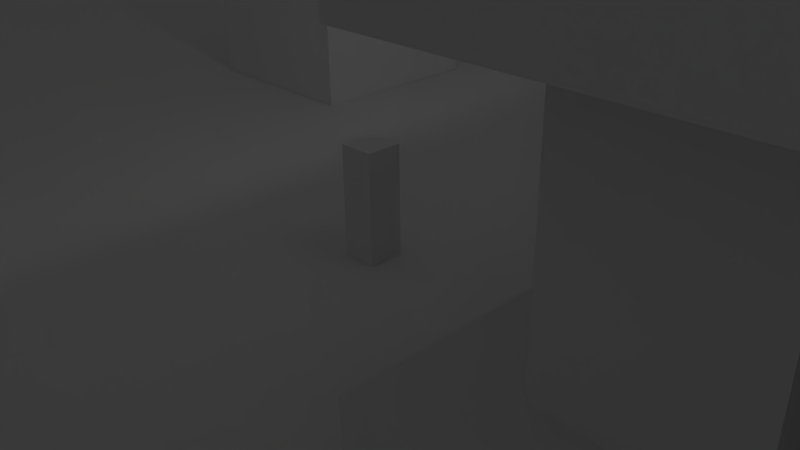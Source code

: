 # Source: city4.blend  (saved by Blender 2.75.0; exported with 4.5.12 LTS)
import bpy
from mathutils import Matrix  # noqa: F401  (used for matrix-valued properties, if any)

bpy.ops.wm.read_factory_settings(use_empty=True)
scene = bpy.context.scene
scene.name = 'Scene'

# ---- collections
col_collection_1 = bpy.data.collections.new('Collection 1'); scene.collection.children.link(col_collection_1)

# ---- materials (node trees are filled in below, after node groups)
mat_material = bpy.data.materials.new('Material')
mat_material.alpha_threshold = 0.0
mat_material.use_transparent_shadow = False
mat_material.roughness = 0.5
mat_material.line_color = (0.0, 0.0, 0.0, 1.0)

# ---- material node trees

# ---- world
world_world = bpy.data.worlds.new('World'); scene.world = world_world
world_world.color = (0.05088, 0.05088, 0.05088)
world_world.use_sun_shadow = False
world_world.sun_shadow_jitter_overblur = 0.0
world_world.cycles.sampling_method = 'MANUAL'
world_world.cycles.sample_map_resolution = 256

# ---- cameras
cam_camera = bpy.data.cameras.new('Camera')
cam_camera.clip_end = 100.0
cam_camera.lens = 35.0
cam_camera.sensor_width = 32.0
cam_camera.sensor_height = 18.0
cam_camera.ortho_scale = 7.314
cam_camera.dof.focus_distance = 0.0
cam_camera.dof.aperture_fstop = 128.0

# ---- lights
light_lamp = bpy.data.lights.new('Lamp', 'POINT')
light_lamp.transmission_factor = 0.0
light_lamp.cutoff_distance = 30.0
light_lamp.energy = 100.0
light_lamp.shadow_buffer_clip_start = 1.001
light_lamp.shadow_soft_size = 0.1
light_lamp.shadow_maximum_resolution = 0.006
light_lamp.use_absolute_resolution = True
light_lamp.cycles.use_multiple_importance_sampling = False

# ---- meshes
me_cube = bpy.data.meshes.new('Cube')
me_cube.from_pydata([(0.2448, 0.2448, 1.517), (0.2448, 0.2448, 0.001675), (0.2448, -0.2448, 1.517), (0.2448, -0.2448, 0.001675), (-0.2448, 0.2448, 1.517), (-0.2448, 0.2448, 0.001675), (-0.2448, -0.2448, 1.517), (-0.2448, -0.2448, 0.001675), (-23.9, -38.6, 0.0), (24.0, -38.6, 0.0), (-23.9, 24.31, 0.0), (24.0, 24.31, 0.0), (-8.387, -8.149, 0.00319), (-8.387, -8.149, 4.408), (-8.387, -4.725, 0.00319), (-8.387, -4.725, 4.408), (-4.963, -8.149, 0.00319), (-4.963, -8.149, 4.408), (-4.963, -4.725, 0.00319), (-4.963, -4.725, 4.408), (-8.387, 3.356, 0.00319), (-8.387, 3.356, 12.19), (-8.387, 6.78, 0.00319), (-8.387, 6.78, 12.19), (-4.963, 3.356, 0.00319), (-4.963, 3.356, 12.19), (-4.963, 6.78, 0.00319), (-4.963, 6.78, 12.19), (2.996, -3.015, 13.0), (2.996, 9.998, 13.0), (18.0, -2.011, 0.9988), (19.03, -3.015, 13.0), (18.0, -2.011, 11.99), (19.03, 9.998, 13.0), (2.996, -3.015, 5.003), (2.996, 9.998, 5.003), (19.03, -3.015, 5.003), (19.03, 9.998, 5.003), (2.996, -3.015, 11.99), (2.996, 9.998, 11.99), (2.996, -3.015, 3.991), (2.996, 9.998, 3.991), (19.03, 9.998, 3.991), (19.03, -3.015, 3.991), (19.03, 9.998, 11.99), (19.03, -3.015, 7.991), (19.03, 9.998, 7.991), (2.996, 9.998, 7.991), (2.996, -3.015, 7.991), (19.03, -3.015, 11.99), (19.03, 9.998, 9.003), (19.03, -3.015, 9.003), (2.996, 9.998, 9.003), (2.996, -3.015, 9.003), (4.08, -2.011, 0.9988), (4.08, -2.011, 11.99), (4.08, 0.9939, 11.99), (4.08, 0.9939, 0.9988), (6.002, 0.9939, 11.99), (6.002, 0.9939, 0.9988), (6.002, -2.011, 11.99), (6.002, -2.011, 0.9988), (18.0, 0.9939, 0.9988), (18.0, 0.9939, 11.99), (16.08, 0.9939, 0.9988), (16.08, 0.9939, 11.99), (16.08, -2.011, 11.99), (16.08, -2.011, 0.9988), (18.0, 5.989, 0.9988), (18.0, 5.989, 11.99), (4.08, 5.989, 0.9988), (4.08, 5.989, 11.99), (4.08, 8.994, 11.99), (4.08, 8.994, 0.9988), (6.002, 8.994, 11.99), (6.002, 8.994, 0.9988), (6.002, 5.989, 11.99), (6.002, 5.989, 0.9988), (18.0, 8.994, 0.9988), (18.0, 8.994, 11.99), (16.08, 8.994, 0.9988), (16.08, 8.994, 11.99), (16.08, 5.989, 11.99), (16.08, 5.989, 0.9988), (19.03, -3.015, -0.009378), (19.03, 9.998, -0.009378), (2.996, 9.998, -0.009378), (2.996, -3.015, -0.009378), (19.03, 9.998, 1.003), (19.03, -3.015, 1.003), (2.996, 9.998, 1.003), (2.996, -3.015, 1.003)], [], [(6, 4, 5, 7), (2, 0, 4, 6), (0, 2, 3, 1), (4, 0, 1, 5), (2, 6, 7, 3), (8, 9, 11, 10), (13, 15, 14, 12), (15, 19, 18, 14), (19, 17, 16, 18), (17, 13, 12, 16), (21, 23, 22, 20), (17, 19, 15, 13), (23, 27, 26, 22), (27, 25, 24, 26), (25, 21, 20, 24), (25, 27, 23, 21), (31, 28, 38, 49), (36, 34, 40, 43), (37, 36, 43, 42), (33, 31, 49, 44), (35, 37, 42, 41), (34, 35, 41, 40), (29, 33, 44, 39), (34, 36, 37, 35), (40, 41, 42, 43), (28, 29, 39, 38), (48, 47, 46, 45), (66, 65, 64, 67), (53, 51, 50, 52), (60, 55, 54, 61), (58, 60, 61, 59), (56, 58, 59, 57), (55, 56, 57, 54), (65, 63, 62, 64), (63, 32, 30, 62), (32, 66, 67, 30), (71, 72, 73, 70), (72, 74, 75, 73), (74, 76, 77, 75), (76, 71, 70, 77), (82, 81, 80, 83), (28, 31, 33, 29), (91, 89, 88, 90), (91, 90, 86, 87), (69, 82, 83, 68), (90, 88, 85, 86), (79, 69, 68, 78), (88, 89, 84, 85), (81, 79, 78, 80), (89, 91, 87, 84), (53, 52, 47, 48), (38, 39, 44, 49), (52, 50, 46, 47), (50, 51, 45, 46), (51, 53, 48, 45)])
_uv = me_cube.uv_layers.new(name='UVMap')
_uv.uv.foreach_set('vector', [0.0, 0.0, 1.0, 0.0, 1.0, 1.0, 0.0, 1.0, 0.0, 0.0, 1.0, 0.0, 1.0, 1.0, 0.0, 1.0, 0.0, 0.0, 1.0, 0.0, 1.0, 1.0, 0.0, 1.0, 0.0, 0.0, 1.0, 0.0, 1.0, 1.0, 0.0, 1.0, 0.0, 0.0, 1.0, 0.0, 1.0, 1.0, 0.0, 1.0, 0.0, 0.0, 1.0, 0.0, 1.0, 1.0, 0.0, 1.0, 0.0, 0.0, 1.0, 0.0, 1.0, 1.0, 0.0, 1.0, 0.0, 0.0, 1.0, 0.0, 1.0, 1.0, 0.0, 1.0, 0.0, 0.0, 1.0, 0.0, 1.0, 1.0, 0.0, 1.0, 0.0, 0.0, 1.0, 0.0, 1.0, 1.0, 0.0, 1.0, 0.0, 0.0, 1.0, 0.0, 1.0, 1.0, 0.0, 1.0, 0.0, 0.0, 1.0, 0.0, 1.0, 1.0, 0.0, 1.0, 0.0, 0.0, 1.0, 0.0, 1.0, 1.0, 0.0, 1.0, 0.0, 0.0, 1.0, 0.0, 1.0, 1.0, 0.0, 1.0, 0.0, 0.0, 1.0, 0.0, 1.0, 1.0, 0.0, 1.0, 0.0, 0.0, 1.0, 0.0, 1.0, 1.0, 0.0, 1.0, 0.0, 0.0, 1.0, 0.0, 1.0, 1.0, 0.0, 1.0, 0.0, 0.0, 1.0, 0.0, 1.0, 1.0, 0.0, 1.0, 0.0, 0.0, 1.0, 0.0, 1.0, 1.0, 0.0, 1.0, 0.0, 0.0, 1.0, 0.0, 1.0, 1.0, 0.0, 1.0, 0.0, 0.0, 1.0, 0.0, 1.0, 1.0, 0.0, 1.0, 0.0, 0.0, 1.0, 0.0, 1.0, 1.0, 0.0, 1.0, 0.0, 0.0, 1.0, 0.0, 1.0, 1.0, 0.0, 1.0, 0.0, 0.0, 1.0, 0.0, 1.0, 1.0, 0.0, 1.0, 0.0, 0.0, 1.0, 0.0, 1.0, 1.0, 0.0, 1.0, 0.0, 0.0, 1.0, 0.0, 1.0, 1.0, 0.0, 1.0, 0.0, 0.0, 1.0, 0.0, 1.0, 1.0, 0.0, 1.0, 0.0, 0.0, 1.0, 0.0, 1.0, 1.0, 0.0, 1.0, 0.0, 0.0, 1.0, 0.0, 1.0, 1.0, 0.0, 1.0, 0.0, 0.0, 1.0, 0.0, 1.0, 1.0, 0.0, 1.0, 0.0, 0.0, 1.0, 0.0, 1.0, 1.0, 0.0, 1.0, 0.0, 0.0, 1.0, 0.0, 1.0, 1.0, 0.0, 1.0, 0.0, 0.0, 1.0, 0.0, 1.0, 1.0, 0.0, 1.0, 0.0, 0.0, 1.0, 0.0, 1.0, 1.0, 0.0, 1.0, 0.0, 0.0, 1.0, 0.0, 1.0, 1.0, 0.0, 1.0, 0.0, 0.0, 1.0, 0.0, 1.0, 1.0, 0.0, 1.0, 0.0, 0.0, 1.0, 0.0, 1.0, 1.0, 0.0, 1.0, 0.0, 0.0, 1.0, 0.0, 1.0, 1.0, 0.0, 1.0, 0.0, 0.0, 1.0, 0.0, 1.0, 1.0, 0.0, 1.0, 0.0, 0.0, 1.0, 0.0, 1.0, 1.0, 0.0, 1.0, 0.0, 0.0, 1.0, 0.0, 1.0, 1.0, 0.0, 1.0, 0.0, 0.0, 1.0, 0.0, 1.0, 1.0, 0.0, 1.0, 0.0, 0.0, 1.0, 0.0, 1.0, 1.0, 0.0, 1.0, 0.0, 0.0, 1.0, 0.0, 1.0, 1.0, 0.0, 1.0, 0.0, 0.0, 1.0, 0.0, 1.0, 1.0, 0.0, 1.0, 0.0, 0.0, 1.0, 0.0, 1.0, 1.0, 0.0, 1.0, 0.0, 0.0, 1.0, 0.0, 1.0, 1.0, 0.0, 1.0, 0.0, 0.0, 1.0, 0.0, 1.0, 1.0, 0.0, 1.0, 0.0, 0.0, 1.0, 0.0, 1.0, 1.0, 0.0, 1.0, 0.0, 0.0, 1.0, 0.0, 1.0, 1.0, 0.0, 1.0, 0.0, 0.0, 1.0, 0.0, 1.0, 1.0, 0.0, 1.0, 0.0, 0.0, 1.0, 0.0, 1.0, 1.0, 0.0, 1.0, 0.0, 0.0, 1.0, 0.0, 1.0, 1.0, 0.0, 1.0, 0.0, 0.0, 1.0, 0.0, 1.0, 1.0, 0.0, 1.0, 0.0, 0.0, 1.0, 0.0, 1.0, 1.0, 0.0, 1.0])
me_cube.materials.append(mat_material)
me_cube.use_remesh_preserve_volume = False
me_cube.use_remesh_preserve_attributes = False
me_cube.use_mirror_vertex_groups = False
me_cube.update()

# ---- objects
ob_cube = bpy.data.objects.new('Cube', me_cube)
ob_lamp = bpy.data.objects.new('Lamp', light_lamp)
ob_camera = bpy.data.objects.new('Camera', cam_camera)

# ---- transforms, parenting, visibility, modifiers, constraints
ob_cube.location = (0.0, 0.0, 0.0)
ob_cube.lock_rotations_4d = False
ob_cube.empty_display_type = 'ARROWS'
ob_cube.lineart.crease_threshold = 0.0
ob_lamp.location = (4.076, 1.005, 5.904)
ob_lamp.rotation_euler = (0.6503, 0.05522, 1.866)
ob_lamp.lock_rotations_4d = False
ob_lamp.empty_display_type = 'ARROWS'
ob_lamp.color = (0.0, 0.0, 0.0, 0.0)
ob_lamp.lineart.crease_threshold = 0.0
ob_camera.location = (7.481, -6.508, 5.344)
ob_camera.rotation_euler = (1.109, 0.01082, 0.8149)
ob_camera.lock_rotations_4d = False
ob_camera.empty_display_type = 'ARROWS'
ob_camera.color = (0.0, 0.0, 0.0, 0.0)
ob_camera.display_type = 'WIRE'
ob_camera.lineart.crease_threshold = 0.0

# ---- collection membership
col_collection_1.objects.link(ob_cube)
col_collection_1.objects.link(ob_lamp)
col_collection_1.objects.link(ob_camera)

# ---- scene / render settings (as saved in the file)
scene.camera = ob_camera
scene.frame_start = 1; scene.frame_end = 250; scene.frame_set(1)
scene.render.engine = 'BLENDER_EEVEE_NEXT'
scene.render.resolution_percentage = 50
scene.render.dither_intensity = 0.0
scene.cycles.use_denoising = False
scene.cycles.samples = 10
scene.cycles.sampling_pattern = 'TABULATED_SOBOL'
scene.cycles.light_sampling_threshold = 0.0
scene.cycles.use_adaptive_sampling = False
scene.cycles.use_light_tree = False
scene.cycles.blur_glossy = 0.0
scene.cycles.pixel_filter_type = 'GAUSSIAN'
scene.cycles.sample_clamp_indirect = 0.0
scene.view_settings.view_transform = 'Standard'
bpy.context.view_layer.update()
